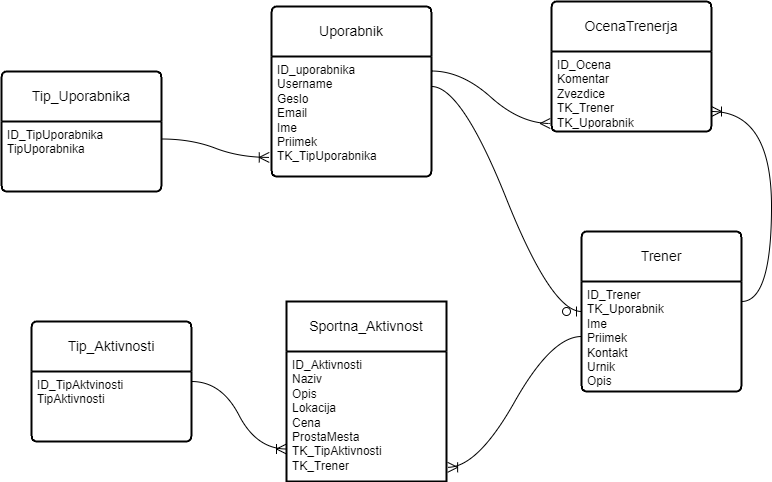

The diagram above was exported from draw.io. Its source (the exported page's mxGraphModel, read from the mxfile embedded in the PNG):
<mxGraphModel dx="1209" dy="715" grid="1" gridSize="10" guides="1" tooltips="1" connect="1" arrows="1" fold="1" page="1" pageScale="1" pageWidth="850" pageHeight="1100" math="0" shadow="0" extFonts="Permanent Marker^https://fonts.googleapis.com/css?family=Permanent+Marker">
  <root>
    <mxCell id="0" />
    <mxCell id="1" parent="0" />
    <mxCell id="Lu04RH-zzImk3okpoFFc-33" style="edgeStyle=none;curved=1;rounded=0;orthogonalLoop=1;jettySize=auto;html=1;fontSize=12;startSize=8;endSize=8;" edge="1" parent="1" source="Lu04RH-zzImk3okpoFFc-30" target="Lu04RH-zzImk3okpoFFc-29">
      <mxGeometry relative="1" as="geometry" />
    </mxCell>
    <mxCell id="Lu04RH-zzImk3okpoFFc-26" style="edgeStyle=none;curved=1;rounded=0;orthogonalLoop=1;jettySize=auto;html=1;fontSize=12;startSize=8;endSize=8;" edge="1" parent="1" source="Lu04RH-zzImk3okpoFFc-25" target="Lu04RH-zzImk3okpoFFc-24">
      <mxGeometry relative="1" as="geometry" />
    </mxCell>
    <mxCell id="Lu04RH-zzImk3okpoFFc-18" value="Uporabnik" style="swimlane;childLayout=stackLayout;horizontal=1;startSize=50;horizontalStack=0;rounded=1;fontSize=14;fontStyle=0;strokeWidth=2;resizeParent=0;resizeLast=1;shadow=0;dashed=0;align=center;arcSize=4;whiteSpace=wrap;html=1;" vertex="1" parent="1">
      <mxGeometry x="410" y="15" width="160" height="170" as="geometry" />
    </mxCell>
    <mxCell id="Lu04RH-zzImk3okpoFFc-19" value="ID_uporabnika&lt;div&gt;Username&lt;/div&gt;&lt;div&gt;Geslo&lt;/div&gt;&lt;div&gt;Email&lt;/div&gt;&lt;div&gt;Ime&lt;/div&gt;&lt;div&gt;Priimek&lt;/div&gt;&lt;div&gt;TK_TipUporabnika&lt;/div&gt;" style="align=left;strokeColor=none;fillColor=none;spacingLeft=4;fontSize=12;verticalAlign=top;resizable=0;rotatable=0;part=1;html=1;" vertex="1" parent="Lu04RH-zzImk3okpoFFc-18">
      <mxGeometry y="50" width="160" height="120" as="geometry" />
    </mxCell>
    <mxCell id="Lu04RH-zzImk3okpoFFc-20" value="Sportna_Aktivnost" style="swimlane;childLayout=stackLayout;horizontal=1;startSize=50;horizontalStack=0;rounded=1;fontSize=14;fontStyle=0;strokeWidth=2;resizeParent=0;resizeLast=1;shadow=0;dashed=0;align=center;arcSize=0;whiteSpace=wrap;html=1;" vertex="1" parent="1">
      <mxGeometry x="425" y="310" width="160" height="180" as="geometry" />
    </mxCell>
    <mxCell id="Lu04RH-zzImk3okpoFFc-21" value="ID_Aktivnosti&lt;div&gt;Naziv&lt;/div&gt;&lt;div&gt;Opis&lt;/div&gt;&lt;div&gt;Lokacija&lt;/div&gt;&lt;div&gt;Cena&lt;/div&gt;&lt;div&gt;ProstaMesta&lt;/div&gt;&lt;div&gt;TK_TipAktivnosti&lt;/div&gt;&lt;div&gt;TK_Trener&lt;/div&gt;" style="align=left;strokeColor=none;fillColor=none;spacingLeft=4;fontSize=12;verticalAlign=top;resizable=0;rotatable=0;part=1;html=1;" vertex="1" parent="Lu04RH-zzImk3okpoFFc-20">
      <mxGeometry y="50" width="160" height="130" as="geometry" />
    </mxCell>
    <mxCell id="Lu04RH-zzImk3okpoFFc-24" value="Tip_Uporabnika" style="swimlane;childLayout=stackLayout;horizontal=1;startSize=50;horizontalStack=0;rounded=1;fontSize=14;fontStyle=0;strokeWidth=2;resizeParent=0;resizeLast=1;shadow=0;dashed=0;align=center;arcSize=4;whiteSpace=wrap;html=1;" vertex="1" parent="1">
      <mxGeometry x="140" y="80" width="160" height="120" as="geometry" />
    </mxCell>
    <mxCell id="Lu04RH-zzImk3okpoFFc-25" value="ID_TipUporabnika&lt;div&gt;TipUporabnika&lt;/div&gt;" style="align=left;strokeColor=none;fillColor=none;spacingLeft=4;fontSize=12;verticalAlign=top;resizable=0;rotatable=0;part=1;html=1;" vertex="1" parent="Lu04RH-zzImk3okpoFFc-24">
      <mxGeometry y="50" width="160" height="70" as="geometry" />
    </mxCell>
    <mxCell id="Lu04RH-zzImk3okpoFFc-27" value="Tip_Aktivnosti" style="swimlane;childLayout=stackLayout;horizontal=1;startSize=50;horizontalStack=0;rounded=1;fontSize=14;fontStyle=0;strokeWidth=2;resizeParent=0;resizeLast=1;shadow=0;dashed=0;align=center;arcSize=4;whiteSpace=wrap;html=1;" vertex="1" parent="1">
      <mxGeometry x="170" y="330" width="160" height="120" as="geometry" />
    </mxCell>
    <mxCell id="Lu04RH-zzImk3okpoFFc-28" value="ID_TipAktvinosti&lt;div&gt;TipAktivnosti&lt;/div&gt;" style="align=left;strokeColor=none;fillColor=none;spacingLeft=4;fontSize=12;verticalAlign=top;resizable=0;rotatable=0;part=1;html=1;" vertex="1" parent="Lu04RH-zzImk3okpoFFc-27">
      <mxGeometry y="50" width="160" height="70" as="geometry" />
    </mxCell>
    <mxCell id="Lu04RH-zzImk3okpoFFc-29" value="Trener" style="swimlane;childLayout=stackLayout;horizontal=1;startSize=50;horizontalStack=0;rounded=1;fontSize=14;fontStyle=0;strokeWidth=2;resizeParent=0;resizeLast=1;shadow=0;dashed=0;align=center;arcSize=4;whiteSpace=wrap;html=1;" vertex="1" parent="1">
      <mxGeometry x="720" y="240" width="160" height="160" as="geometry" />
    </mxCell>
    <mxCell id="Lu04RH-zzImk3okpoFFc-30" value="ID_Trener&lt;div&gt;TK_Uporabnik&lt;br&gt;&lt;div&gt;Ime&lt;/div&gt;&lt;div&gt;Priimek&lt;/div&gt;&lt;div&gt;Kontakt&lt;/div&gt;&lt;div&gt;Urnik&lt;/div&gt;&lt;div&gt;Opis&lt;/div&gt;&lt;div&gt;&lt;br&gt;&lt;/div&gt;&lt;div&gt;&lt;br&gt;&lt;/div&gt;&lt;/div&gt;" style="align=left;strokeColor=none;fillColor=none;spacingLeft=4;fontSize=12;verticalAlign=top;resizable=0;rotatable=0;part=1;html=1;" vertex="1" parent="Lu04RH-zzImk3okpoFFc-29">
      <mxGeometry y="50" width="160" height="110" as="geometry" />
    </mxCell>
    <mxCell id="Lu04RH-zzImk3okpoFFc-31" value="OcenaTrenerja" style="swimlane;childLayout=stackLayout;horizontal=1;startSize=50;horizontalStack=0;rounded=1;fontSize=14;fontStyle=0;strokeWidth=2;resizeParent=0;resizeLast=1;shadow=0;dashed=0;align=center;arcSize=4;whiteSpace=wrap;html=1;" vertex="1" parent="1">
      <mxGeometry x="690" y="10" width="160" height="130" as="geometry" />
    </mxCell>
    <mxCell id="Lu04RH-zzImk3okpoFFc-32" value="ID_Ocena&lt;div&gt;Komentar&lt;/div&gt;&lt;div&gt;Zvezdice&lt;/div&gt;&lt;div&gt;TK_Trener&lt;/div&gt;&lt;div&gt;TK_Uporabnik&lt;/div&gt;" style="align=left;strokeColor=none;fillColor=none;spacingLeft=4;fontSize=12;verticalAlign=top;resizable=0;rotatable=0;part=1;html=1;" vertex="1" parent="Lu04RH-zzImk3okpoFFc-31">
      <mxGeometry y="50" width="160" height="80" as="geometry" />
    </mxCell>
    <mxCell id="Lu04RH-zzImk3okpoFFc-36" value="" style="edgeStyle=entityRelationEdgeStyle;fontSize=12;html=1;endArrow=ERoneToMany;rounded=0;startSize=8;endSize=8;curved=1;exitX=1;exitY=0.25;exitDx=0;exitDy=0;entryX=-0.014;entryY=0.841;entryDx=0;entryDy=0;entryPerimeter=0;" edge="1" parent="1" source="Lu04RH-zzImk3okpoFFc-25" target="Lu04RH-zzImk3okpoFFc-19">
      <mxGeometry width="100" height="100" relative="1" as="geometry">
        <mxPoint x="310" y="220" as="sourcePoint" />
        <mxPoint x="410" y="120" as="targetPoint" />
      </mxGeometry>
    </mxCell>
    <mxCell id="Lu04RH-zzImk3okpoFFc-37" value="" style="edgeStyle=entityRelationEdgeStyle;fontSize=12;html=1;endArrow=ERoneToMany;rounded=0;startSize=8;endSize=8;curved=1;exitX=1;exitY=0.5;exitDx=0;exitDy=0;entryX=0;entryY=0.75;entryDx=0;entryDy=0;" edge="1" parent="1" target="Lu04RH-zzImk3okpoFFc-21">
      <mxGeometry width="100" height="100" relative="1" as="geometry">
        <mxPoint x="330" y="390" as="sourcePoint" />
        <mxPoint x="433" y="431" as="targetPoint" />
        <Array as="points">
          <mxPoint x="350" y="410" />
        </Array>
      </mxGeometry>
    </mxCell>
    <mxCell id="Lu04RH-zzImk3okpoFFc-38" value="" style="edgeStyle=entityRelationEdgeStyle;fontSize=12;html=1;endArrow=ERoneToMany;rounded=0;startSize=8;endSize=8;curved=1;entryX=1;entryY=0.75;entryDx=0;entryDy=0;" edge="1" parent="1" target="Lu04RH-zzImk3okpoFFc-32">
      <mxGeometry width="100" height="100" relative="1" as="geometry">
        <mxPoint x="880" y="310" as="sourcePoint" />
        <mxPoint x="960" y="120" as="targetPoint" />
        <Array as="points">
          <mxPoint x="950" y="280" />
          <mxPoint x="930" y="200" />
          <mxPoint x="950" y="250" />
          <mxPoint x="950" y="250" />
          <mxPoint x="940" y="250" />
          <mxPoint x="930" y="220" />
          <mxPoint x="930" y="250" />
          <mxPoint x="880" y="120" />
          <mxPoint x="980" y="320" />
          <mxPoint x="940" y="160" />
          <mxPoint x="960" y="180" />
        </Array>
      </mxGeometry>
    </mxCell>
    <mxCell id="Lu04RH-zzImk3okpoFFc-40" value="" style="edgeStyle=entityRelationEdgeStyle;fontSize=12;html=1;endArrow=ERmany;rounded=0;startSize=8;endSize=8;curved=1;exitX=1.001;exitY=0.121;exitDx=0;exitDy=0;exitPerimeter=0;entryX=-0.008;entryY=0.9;entryDx=0;entryDy=0;entryPerimeter=0;" edge="1" parent="1" source="Lu04RH-zzImk3okpoFFc-19" target="Lu04RH-zzImk3okpoFFc-32">
      <mxGeometry width="100" height="100" relative="1" as="geometry">
        <mxPoint x="590" y="210" as="sourcePoint" />
        <mxPoint x="690" y="110" as="targetPoint" />
      </mxGeometry>
    </mxCell>
    <mxCell id="Lu04RH-zzImk3okpoFFc-41" value="" style="edgeStyle=entityRelationEdgeStyle;fontSize=12;html=1;endArrow=ERoneToMany;rounded=0;startSize=8;endSize=8;curved=1;entryX=1.007;entryY=0.891;entryDx=0;entryDy=0;entryPerimeter=0;exitX=0;exitY=0.5;exitDx=0;exitDy=0;" edge="1" parent="1" source="Lu04RH-zzImk3okpoFFc-30" target="Lu04RH-zzImk3okpoFFc-21">
      <mxGeometry width="100" height="100" relative="1" as="geometry">
        <mxPoint x="730" y="470" as="sourcePoint" />
        <mxPoint x="620" y="400" as="targetPoint" />
      </mxGeometry>
    </mxCell>
    <mxCell id="Lu04RH-zzImk3okpoFFc-42" value="" style="edgeStyle=entityRelationEdgeStyle;fontSize=12;html=1;endArrow=ERzeroToOne;endFill=1;rounded=0;startSize=8;endSize=8;curved=1;exitX=1;exitY=0.25;exitDx=0;exitDy=0;entryX=0;entryY=0.5;entryDx=0;entryDy=0;" edge="1" parent="1" source="Lu04RH-zzImk3okpoFFc-19" target="Lu04RH-zzImk3okpoFFc-29">
      <mxGeometry width="100" height="100" relative="1" as="geometry">
        <mxPoint x="580" y="310" as="sourcePoint" />
        <mxPoint x="680" y="210" as="targetPoint" />
        <Array as="points">
          <mxPoint x="620" y="230" />
        </Array>
      </mxGeometry>
    </mxCell>
  </root>
</mxGraphModel>